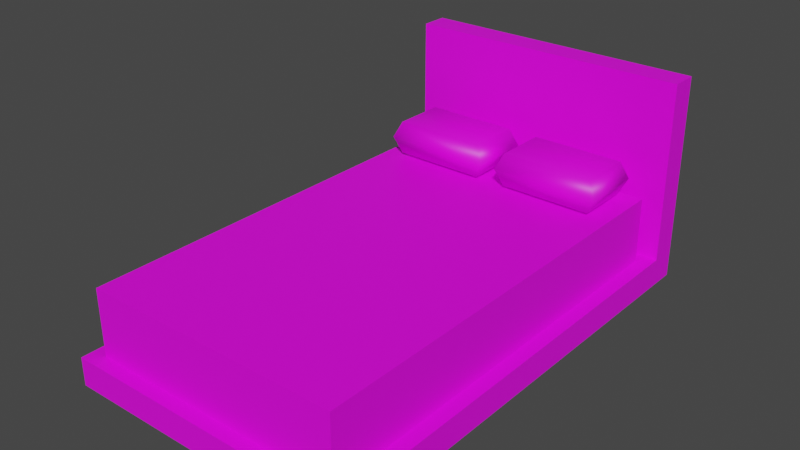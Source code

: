 # Source: Bed.blend  (saved by Blender 2.81.16; exported with 4.5.12 LTS)
import bpy
from mathutils import Matrix  # noqa: F401  (used for matrix-valued properties, if any)

bpy.ops.wm.read_factory_settings(use_empty=True)
scene = bpy.context.scene
scene.name = 'Scene'

# ---- collections
col_collection = bpy.data.collections.new('Collection'); scene.collection.children.link(col_collection)

# ---- images (referenced by path relative to the original .blend; pixels are not part of the script)
import os
ASSET_DIR = os.environ.get("B2B_ASSET_DIR", "")  # directory of the original .blend (textures are referenced by path, not embedded)
HERE = os.path.dirname(os.path.abspath(__file__))  # packed textures are extracted next to this script under _unpacked/

def load_image(name, relpath, width, height, colorspace="sRGB"):
    """Load a texture the original file referenced (path relative to the .blend, or extracted next to this script)."""
    p = next((c for c in (os.path.join(HERE, relpath), os.path.join(ASSET_DIR, relpath)) if relpath and os.path.exists(c)), "")
    if p:
        img = bpy.data.images.load(p, check_existing=True)
        img.name = name
    else:  # same state as the original file: an image datablock whose file is absent (Cycles renders it pink)
        img = bpy.data.images.new(name, width, height)
        img.source = "FILE"
        img.filepath = "//" + (relpath or name)
    img.colorspace_settings.name = colorspace
    return img
img_tex_bed_png = load_image('Tex_Bed.png', 'Tex_Bed.png', 1024, 1024, 'sRGB')

# ---- materials (node trees are filled in below, after node groups)
mat_mat_bed = bpy.data.materials.new('Mat_Bed')
mat_mat_bed.use_transparent_shadow = False

# ---- material node trees
mat_mat_bed.use_nodes = True; mat_mat_bed.node_tree.nodes.clear()
_N = mat_mat_bed.node_tree.nodes; _L = mat_mat_bed.node_tree.links
n0 = _N.new('ShaderNodeOutputMaterial'); n0.name = 'Material Output'; n0.location = (300, 300)
n1 = _N.new('ShaderNodeBsdfPrincipled'); n1.name = 'Principled BSDF'; n1.location = (10, 300)
n1.distribution = 'GGX'
n1.subsurface_method = 'BURLEY'
n1.inputs[3].default_value = 1.45
n1.inputs[27].default_value = (0.0, 0.0, 0.0, 1.0)
n1.inputs[28].default_value = 1.0
n2 = _N.new('ShaderNodeTexImage'); n2.name = 'Image Texture'; n2.location = (-280, 280)
n2.image = img_tex_bed_png
n2.interpolation = 'Closest'
_L.new(n1.outputs[0], n0.inputs[0])
_L.new(n2.outputs[0], n1.inputs[0])
n0.is_active_output = True

# ---- world
world_world = bpy.data.worlds.new('World'); scene.world = world_world
world_world.use_nodes = True; world_world.node_tree.nodes.clear()
_N = world_world.node_tree.nodes; _L = world_world.node_tree.links
n0 = _N.new('ShaderNodeOutputWorld'); n0.name = 'World Output'; n0.location = (300, 300)
n1 = _N.new('ShaderNodeBackground'); n1.name = 'Background'; n1.location = (10, 300)
n1.inputs[0].default_value = (0.05088, 0.05088, 0.05088, 1.0)
_L.new(n1.outputs[0], n0.inputs[0])
n0.is_active_output = True
world_world.color = (0.05088, 0.05088, 0.05088)
world_world.use_sun_shadow = False
world_world.sun_shadow_jitter_overblur = 0.0

# ---- meshes
me_bed = bpy.data.meshes.new('Bed')
me_bed.from_pydata([(-1.0, -1.0, 0.0), (1.0, -1.0, 0.0), (-1.0, 1.0, 0.0), (1.0, 1.0, 0.0), (-1.0, 1.0, 0.312), (-1.0, -1.0, 0.312), (1.0, -1.0, 0.312), (1.0, 1.0, 0.312), (-1.0, 0.8864, 0.0), (1.0, 0.8864, 0.0), (-1.0, 0.8864, 0.312), (1.0, 0.8864, 0.312), (1.0, 0.8864, 2.312), (1.0, 1.0, 2.312), (-1.0, 1.0, 2.312), (-1.0, 0.8864, 2.312), (-0.8967, 0.8291, 0.312), (-0.8967, -0.9427, 0.312), (0.8967, -0.9427, 0.312), (0.8967, 0.8291, 0.312), (-0.8967, 0.8291, 1.05), (-0.8967, -0.9427, 1.05), (0.8967, -0.9427, 1.05), (0.8967, 0.8291, 1.05)], [], [(8, 2, 3, 9), (7, 4, 14, 13), (9, 3, 7, 11), (8, 0, 5, 10), (3, 2, 4, 7), (0, 1, 6, 5), (2, 8, 10, 4), (1, 9, 11, 6), (10, 5, 17, 16), (0, 8, 9, 1), (15, 12, 13, 14), (10, 11, 12, 15), (4, 10, 15, 14), (11, 7, 13, 12), (19, 16, 20, 23), (6, 11, 19, 18), (11, 10, 16, 19), (5, 6, 18, 17), (21, 22, 23, 20), (17, 18, 22, 21), (18, 19, 23, 22), (16, 17, 21, 20)])
_uv = me_bed.uv_layers.new(name='UVMap')
_uv.uv.foreach_set('vector', [0.2128, 0.5289, 0.1952, 0.5289, 0.1952, 0.2328, 0.2128, 0.2328, 0.8397, 0.9777, 0.5061, 0.9777, 0.5061, 0.7853, 0.8397, 0.7853, 0.0182, 0.2283, 0.0182, 0.2167, 0.06774, 0.2167, 0.06774, 0.2283, 0.0182, 0.8019, 0.0182, 0.6142, 0.06774, 0.6142, 0.06774, 0.8019, 0.0182, 0.2167, 0.0182, 0.01847, 0.06774, 0.01847, 0.06774, 0.2167, 0.0182, 0.6142, 0.0182, 0.416, 0.06774, 0.416, 0.06774, 0.6142, 0.0182, 0.8136, 0.0182, 0.8019, 0.06774, 0.8019, 0.06774, 0.8136, 0.0182, 0.416, 0.0182, 0.2283, 0.06774, 0.2283, 0.06774, 0.416, 0.7039, 0.4377, 0.7039, 0.02993, 0.7172, 0.04232, 0.7172, 0.4253, 0.5064, 0.5289, 0.2128, 0.5289, 0.2128, 0.2328, 0.5064, 0.2328, 0.05549, 0.1713, 0.05549, 0.6373, 0.02902, 0.6373, 0.02902, 0.1713, 0.4865, 0.9777, 0.1529, 0.9777, 0.1529, 0.7853, 0.4865, 0.7853, 0.5061, 0.9777, 0.4865, 0.9777, 0.4865, 0.7853, 0.5061, 0.7853, 0.1529, 0.9777, 0.1333, 0.9777, 0.1333, 0.7853, 0.1529, 0.7853, 0.6672, 0.0214, 0.6672, 0.2009, 0.5946, 0.2009, 0.5946, 0.0214, 0.9601, 0.02993, 0.9601, 0.4377, 0.9469, 0.4253, 0.9469, 0.04232, 0.9601, 0.4377, 0.7039, 0.4377, 0.7172, 0.4253, 0.9469, 0.4253, 0.7039, 0.02993, 0.9601, 0.02993, 0.9469, 0.04232, 0.7172, 0.04232, 0.1365, 0.02426, 0.5676, 0.02426, 0.5676, 0.7431, 0.1365, 0.7431, 0.6672, 0.3805, 0.6672, 0.5649, 0.5946, 0.5649, 0.5946, 0.3805, 0.6672, 0.5649, 0.6672, 0.7445, 0.5946, 0.7445, 0.5946, 0.5649, 0.6672, 0.2009, 0.6672, 0.3805, 0.5946, 0.3805, 0.5946, 0.2009])
me_bed.materials.append(mat_mat_bed)
me_bed.use_remesh_fix_poles = True
me_bed.use_remesh_preserve_attributes = False
me_bed.use_mirror_vertex_groups = False
me_bed.update()
me_pillows = bpy.data.meshes.new('Pillows')
me_pillows.from_pydata([(-2.447, -0.8524, -0.8524), (-2.447, -0.8524, 0.8524), (-2.447, 0.8524, -0.8524), (-2.447, 0.8524, 0.8524), (-0.3521, -0.8524, -0.8524), (-0.3521, -0.8524, 0.8524), (-0.3521, 0.8524, -0.8524), (-0.3521, 0.8524, 0.8524), (-2.629, -1.0, 0.0), (-2.629, 1.0, 0.0), (-0.1707, 1.0, 0.0), (-0.1707, -1.0, 0.0)], [], [(8, 1, 3, 9), (9, 3, 7, 10), (10, 7, 5, 11), (11, 5, 1, 8), (2, 6, 4, 0), (7, 3, 1, 5), (4, 11, 8, 0), (6, 10, 11, 4), (2, 9, 10, 6), (0, 8, 9, 2)])
me_pillows.polygons.foreach_set('use_smooth', [True] * 10)
_uv = me_pillows.uv_layers.new(name='UVMap')
_uv.uv.foreach_set('vector', [0.2075, 0.609, 0.2075, 0.5852, 0.2673, 0.5852, 0.2673, 0.609, 0.2966, 0.6329, 0.3259, 0.6329, 0.3259, 0.6927, 0.2966, 0.6927, 0.2673, 0.7165, 0.2673, 0.7403, 0.2075, 0.7403, 0.2075, 0.7165, 0.1782, 0.6927, 0.1489, 0.6927, 0.1489, 0.6329, 0.1782, 0.6329, 0.2673, 0.6329, 0.2673, 0.6927, 0.2075, 0.6927, 0.2075, 0.6329, 0.3259, 0.6927, 0.3259, 0.6329, 0.3857, 0.6329, 0.3857, 0.6927, 0.2075, 0.6927, 0.1782, 0.6927, 0.1782, 0.6329, 0.2075, 0.6329, 0.2673, 0.6927, 0.2673, 0.7165, 0.2075, 0.7165, 0.2075, 0.6927, 0.2673, 0.6329, 0.2966, 0.6329, 0.2966, 0.6927, 0.2673, 0.6927, 0.2075, 0.6329, 0.2075, 0.609, 0.2673, 0.609, 0.2673, 0.6329])
me_pillows.materials.append(mat_mat_bed)
me_pillows.use_remesh_fix_poles = True
me_pillows.use_remesh_preserve_attributes = False
me_pillows.use_mirror_vertex_groups = False
me_pillows.update()

# ---- objects
ob_bed = bpy.data.objects.new('Bed', me_bed)
ob_pillows = bpy.data.objects.new('Pillows', me_pillows)

# ---- transforms, parenting, visibility, modifiers, constraints
ob_bed.location = (0.0, 0.0, 0.0)
ob_bed.scale = (1.6, 2.7, 1.0)
ob_bed.lineart.crease_threshold = 0.0
ob_pillows.location = (0.0, 1.797, 1.28)
ob_pillows.scale = (0.4958, 0.3484, 0.2183)
ob_pillows.lineart.crease_threshold = 0.0
_m = ob_pillows.modifiers.new('Mirror', 'MIRROR')

# ---- collection membership
col_collection.objects.link(ob_bed)
col_collection.objects.link(ob_pillows)

# ---- scene / render settings (as saved in the file)
scene.frame_start = 1; scene.frame_end = 250; scene.frame_set(2)
scene.render.engine = 'BLENDER_EEVEE_NEXT'
scene.cycles.use_denoising = False
scene.cycles.samples = 128
scene.cycles.sampling_pattern = 'TABULATED_SOBOL'
scene.cycles.use_adaptive_sampling = False
scene.cycles.use_light_tree = False
scene.view_settings.view_transform = 'Filmic'
bpy.context.view_layer.update()

# ---- added for rendering (the .blend has no active camera and no usable light): camera, sun
cam_auto = bpy.data.cameras.new('AutoCamera')
cam_auto.lens = 50.0
cam_auto.sensor_width = 36.0
cam_auto.clip_end = 1000.0
ob_auto_camera = bpy.data.objects.new('AutoCamera', cam_auto)
scene.collection.objects.link(ob_auto_camera)
ob_auto_camera.location = (6.189, -7.4268, 6.10718)
ob_auto_camera.rotation_euler = (1.09748, -7.21219e-08, 0.694738)
scene.camera = ob_auto_camera
light_auto_sun = bpy.data.lights.new('AutoSun', 'SUN')
light_auto_sun.energy = 3.0
light_auto_sun.angle = 0.0523599
ob_auto_sun = bpy.data.objects.new('AutoSun', light_auto_sun)
scene.collection.objects.link(ob_auto_sun)
ob_auto_sun.rotation_euler = (0.872665, 0.174533, 0.523599)
bpy.context.view_layer.update()
